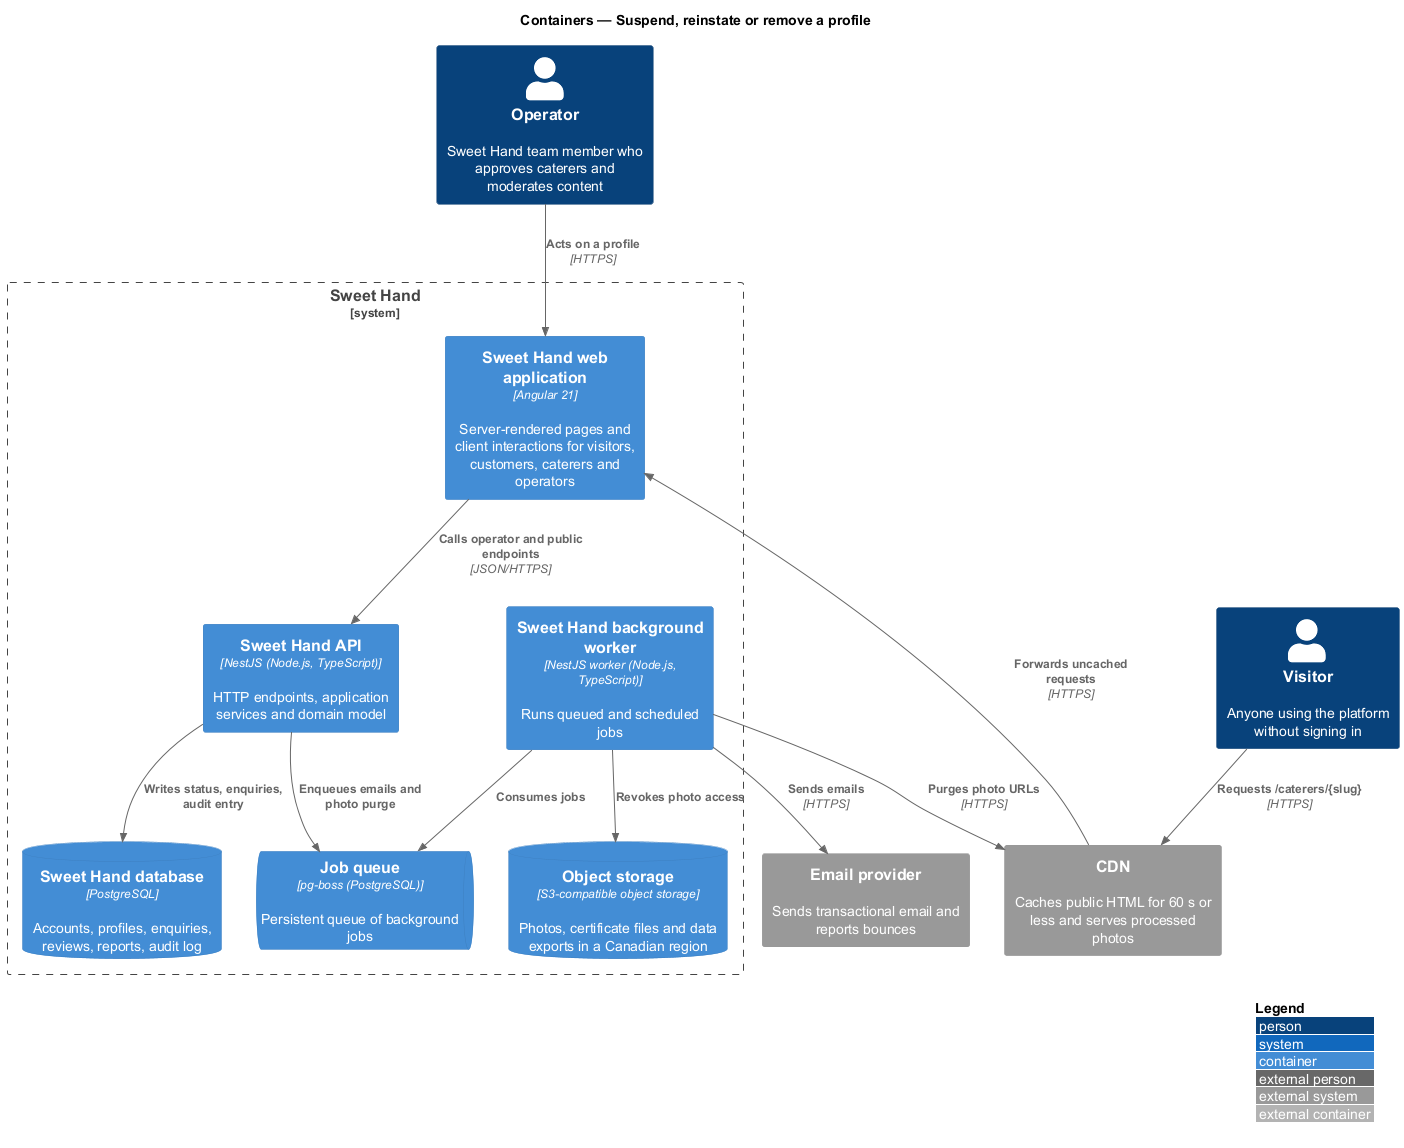

The diagram above was rendered by PlantUML. Its source (embedded in the PNG):
@startuml
!include <C4/C4_Container>
LAYOUT_WITH_LEGEND()
title Containers — Suspend, reinstate or remove a profile

Person(operator, "Operator", "Sweet Hand team member who approves caterers and moderates content")
Person(visitor, "Visitor", "Anyone using the platform without signing in")
System_Boundary(sweethand, "Sweet Hand") {
  Container(web, "Sweet Hand web application", "Angular 21", "Server-rendered pages and client interactions for visitors, customers, caterers and operators")
  Container(api, "Sweet Hand API", "NestJS (Node.js, TypeScript)", "HTTP endpoints, application services and domain model")
  Container(worker, "Sweet Hand background worker", "NestJS worker (Node.js, TypeScript)", "Runs queued and scheduled jobs")
  ContainerDb(db, "Sweet Hand database", "PostgreSQL", "Accounts, profiles, enquiries, reviews, reports, audit log")
  ContainerQueue(queue, "Job queue", "pg-boss (PostgreSQL)", "Persistent queue of background jobs")
  ContainerDb(storage, "Object storage", "S3-compatible object storage", "Photos, certificate files and data exports in a Canadian region")
}
System_Ext(email, "Email provider", "Sends transactional email and reports bounces")
System_Ext(cdn, "CDN", "Caches public HTML for 60 s or less and serves processed photos")

Rel(operator, web, "Acts on a profile", "HTTPS")
Rel(visitor, cdn, "Requests /caterers/{slug}", "HTTPS")
Rel(cdn, web, "Forwards uncached requests", "HTTPS")
Rel(web, api, "Calls operator and public endpoints", "JSON/HTTPS")
Rel(api, db, "Writes status, enquiries, audit entry")
Rel(api, queue, "Enqueues emails and photo purge")
Rel(worker, queue, "Consumes jobs")
Rel(worker, email, "Sends emails", "HTTPS")
Rel(worker, storage, "Revokes photo access")
Rel(worker, cdn, "Purges photo URLs", "HTTPS")
@enduml